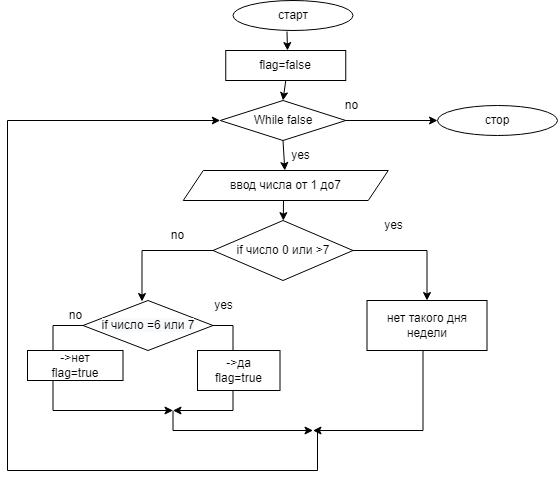

The diagram above was exported from draw.io. Its source (the exported page's mxGraphModel, read from the mxfile embedded in the PNG):
<mxGraphModel dx="868" dy="393" grid="1" gridSize="10" guides="1" tooltips="1" connect="1" arrows="1" fold="1" page="1" pageScale="1" pageWidth="827" pageHeight="1169" math="0" shadow="0">
  <root>
    <mxCell id="0" />
    <mxCell id="1" parent="0" />
    <mxCell id="R4JCMu8QyQq3cxeQVKGS-1" value="старт" style="ellipse;whiteSpace=wrap;html=1;" vertex="1" parent="1">
      <mxGeometry x="315.5" y="80" width="120" height="30" as="geometry" />
    </mxCell>
    <mxCell id="R4JCMu8QyQq3cxeQVKGS-4" value="ввод числа от 1 до7" style="shape=parallelogram;perimeter=parallelogramPerimeter;whiteSpace=wrap;html=1;fixedSize=1;" vertex="1" parent="1">
      <mxGeometry x="265.75" y="250" width="205" height="30" as="geometry" />
    </mxCell>
    <mxCell id="R4JCMu8QyQq3cxeQVKGS-6" value="нет такого дня&lt;br&gt;недели" style="rounded=0;whiteSpace=wrap;html=1;" vertex="1" parent="1">
      <mxGeometry x="449.5" y="380" width="120" height="50" as="geometry" />
    </mxCell>
    <mxCell id="R4JCMu8QyQq3cxeQVKGS-13" value="if число 0 или &amp;gt;7" style="rhombus;whiteSpace=wrap;html=1;" vertex="1" parent="1">
      <mxGeometry x="295.5" y="300" width="140" height="60" as="geometry" />
    </mxCell>
    <mxCell id="R4JCMu8QyQq3cxeQVKGS-19" value="" style="endArrow=classic;html=1;rounded=0;" edge="1" parent="1" target="R4JCMu8QyQq3cxeQVKGS-13">
      <mxGeometry width="50" height="50" relative="1" as="geometry">
        <mxPoint x="366" y="280" as="sourcePoint" />
        <mxPoint x="362.5" y="260" as="targetPoint" />
      </mxGeometry>
    </mxCell>
    <mxCell id="R4JCMu8QyQq3cxeQVKGS-21" value="" style="endArrow=classic;html=1;rounded=0;exitX=1;exitY=0.5;exitDx=0;exitDy=0;entryX=0.5;entryY=0;entryDx=0;entryDy=0;" edge="1" parent="1" source="R4JCMu8QyQq3cxeQVKGS-13" target="R4JCMu8QyQq3cxeQVKGS-6">
      <mxGeometry width="50" height="50" relative="1" as="geometry">
        <mxPoint x="485.5" y="450" as="sourcePoint" />
        <mxPoint x="535.5" y="400" as="targetPoint" />
        <Array as="points">
          <mxPoint x="509.5" y="330" />
        </Array>
      </mxGeometry>
    </mxCell>
    <mxCell id="R4JCMu8QyQq3cxeQVKGS-24" value="" style="endArrow=classic;html=1;rounded=0;entryX=0.429;entryY=0.017;entryDx=0;entryDy=0;entryPerimeter=0;exitX=0;exitY=0.5;exitDx=0;exitDy=0;" edge="1" parent="1" source="R4JCMu8QyQq3cxeQVKGS-13">
      <mxGeometry width="50" height="50" relative="1" as="geometry">
        <mxPoint x="285.5" y="350" as="sourcePoint" />
        <mxPoint x="224.48749999999995" y="381.02" as="targetPoint" />
        <Array as="points">
          <mxPoint x="224.5" y="330" />
        </Array>
      </mxGeometry>
    </mxCell>
    <mxCell id="R4JCMu8QyQq3cxeQVKGS-27" value="" style="endArrow=classic;html=1;rounded=0;" edge="1" parent="1">
      <mxGeometry width="50" height="50" relative="1" as="geometry">
        <mxPoint x="505.5" y="430" as="sourcePoint" />
        <mxPoint x="395.5" y="510" as="targetPoint" />
        <Array as="points">
          <mxPoint x="505.5" y="510" />
        </Array>
      </mxGeometry>
    </mxCell>
    <mxCell id="R4JCMu8QyQq3cxeQVKGS-29" value="стор" style="ellipse;whiteSpace=wrap;html=1;" vertex="1" parent="1">
      <mxGeometry x="520" y="185" width="120" height="30" as="geometry" />
    </mxCell>
    <mxCell id="R4JCMu8QyQq3cxeQVKGS-30" value="" style="endArrow=classic;html=1;rounded=0;entryX=0;entryY=0.5;entryDx=0;entryDy=0;" edge="1" parent="1" target="R4JCMu8QyQq3cxeQVKGS-46">
      <mxGeometry width="50" height="50" relative="1" as="geometry">
        <mxPoint x="400" y="510" as="sourcePoint" />
        <mxPoint x="20" y="480" as="targetPoint" />
        <Array as="points">
          <mxPoint x="400" y="550" />
          <mxPoint x="90" y="550" />
          <mxPoint x="90" y="200" />
        </Array>
      </mxGeometry>
    </mxCell>
    <mxCell id="R4JCMu8QyQq3cxeQVKGS-31" value="yes" style="text;html=1;align=center;verticalAlign=middle;resizable=0;points=[];autosize=1;strokeColor=none;fillColor=none;" vertex="1" parent="1">
      <mxGeometry x="455.5" y="290" width="40" height="30" as="geometry" />
    </mxCell>
    <mxCell id="R4JCMu8QyQq3cxeQVKGS-32" value="no" style="text;html=1;align=center;verticalAlign=middle;resizable=0;points=[];autosize=1;strokeColor=none;fillColor=none;" vertex="1" parent="1">
      <mxGeometry x="240" y="300" width="40" height="30" as="geometry" />
    </mxCell>
    <mxCell id="R4JCMu8QyQq3cxeQVKGS-34" style="edgeStyle=orthogonalEdgeStyle;rounded=0;orthogonalLoop=1;jettySize=auto;html=1;exitX=1;exitY=0.5;exitDx=0;exitDy=0;" edge="1" parent="1" source="R4JCMu8QyQq3cxeQVKGS-33">
      <mxGeometry relative="1" as="geometry">
        <mxPoint x="255.5" y="490" as="targetPoint" />
        <Array as="points">
          <mxPoint x="315.5" y="405" />
          <mxPoint x="315.5" y="490" />
        </Array>
      </mxGeometry>
    </mxCell>
    <mxCell id="R4JCMu8QyQq3cxeQVKGS-33" value="&lt;span style=&quot;color: rgb(0, 0, 0); font-family: Helvetica; font-size: 12px; font-style: normal; font-variant-ligatures: normal; font-variant-caps: normal; font-weight: 400; letter-spacing: normal; orphans: 2; text-align: center; text-indent: 0px; text-transform: none; widows: 2; word-spacing: 0px; -webkit-text-stroke-width: 0px; background-color: rgb(248, 249, 250); text-decoration-thickness: initial; text-decoration-style: initial; text-decoration-color: initial; float: none; display: inline !important;&quot;&gt;if число =6 или 7&lt;/span&gt;" style="rhombus;whiteSpace=wrap;html=1;" vertex="1" parent="1">
      <mxGeometry x="165.5" y="380" width="130" height="50" as="geometry" />
    </mxCell>
    <mxCell id="R4JCMu8QyQq3cxeQVKGS-35" value="" style="endArrow=classic;html=1;rounded=0;exitX=0;exitY=0.5;exitDx=0;exitDy=0;" edge="1" parent="1" source="R4JCMu8QyQq3cxeQVKGS-33">
      <mxGeometry width="50" height="50" relative="1" as="geometry">
        <mxPoint x="165.5" y="405" as="sourcePoint" />
        <mxPoint x="255.5" y="490" as="targetPoint" />
        <Array as="points">
          <mxPoint x="135.5" y="405" />
          <mxPoint x="135.5" y="490" />
        </Array>
      </mxGeometry>
    </mxCell>
    <mxCell id="R4JCMu8QyQq3cxeQVKGS-37" value="" style="endArrow=classic;html=1;rounded=0;" edge="1" parent="1">
      <mxGeometry width="50" height="50" relative="1" as="geometry">
        <mxPoint x="255.5" y="490" as="sourcePoint" />
        <mxPoint x="395.5" y="510" as="targetPoint" />
        <Array as="points">
          <mxPoint x="255.5" y="510" />
        </Array>
      </mxGeometry>
    </mxCell>
    <mxCell id="R4JCMu8QyQq3cxeQVKGS-38" value="no" style="text;html=1;align=center;verticalAlign=middle;resizable=0;points=[];autosize=1;strokeColor=none;fillColor=none;" vertex="1" parent="1">
      <mxGeometry x="137.75" y="380" width="40" height="30" as="geometry" />
    </mxCell>
    <mxCell id="R4JCMu8QyQq3cxeQVKGS-39" value="yes" style="text;html=1;align=center;verticalAlign=middle;resizable=0;points=[];autosize=1;strokeColor=none;fillColor=none;" vertex="1" parent="1">
      <mxGeometry x="285.5" y="370" width="40" height="30" as="geometry" />
    </mxCell>
    <mxCell id="R4JCMu8QyQq3cxeQVKGS-40" value="-&amp;gt;да&lt;br&gt;flag=true" style="rounded=0;whiteSpace=wrap;html=1;" vertex="1" parent="1">
      <mxGeometry x="280" y="430" width="82.5" height="40" as="geometry" />
    </mxCell>
    <mxCell id="R4JCMu8QyQq3cxeQVKGS-41" value="-&amp;gt;нет&lt;br&gt;flag=true" style="rounded=0;whiteSpace=wrap;html=1;" vertex="1" parent="1">
      <mxGeometry x="110" y="430" width="95.5" height="30" as="geometry" />
    </mxCell>
    <mxCell id="R4JCMu8QyQq3cxeQVKGS-45" value="" style="endArrow=classic;html=1;rounded=0;exitX=0.45;exitY=1.033;exitDx=0;exitDy=0;exitPerimeter=0;" edge="1" parent="1" source="R4JCMu8QyQq3cxeQVKGS-1">
      <mxGeometry width="50" height="50" relative="1" as="geometry">
        <mxPoint x="405.5" y="380" as="sourcePoint" />
        <mxPoint x="370" y="130" as="targetPoint" />
      </mxGeometry>
    </mxCell>
    <mxCell id="R4JCMu8QyQq3cxeQVKGS-52" style="edgeStyle=orthogonalEdgeStyle;rounded=0;orthogonalLoop=1;jettySize=auto;html=1;entryX=0;entryY=0.5;entryDx=0;entryDy=0;" edge="1" parent="1" source="R4JCMu8QyQq3cxeQVKGS-46" target="R4JCMu8QyQq3cxeQVKGS-29">
      <mxGeometry relative="1" as="geometry" />
    </mxCell>
    <mxCell id="R4JCMu8QyQq3cxeQVKGS-46" value="While false" style="rhombus;whiteSpace=wrap;html=1;" vertex="1" parent="1">
      <mxGeometry x="302.75" y="180" width="125.5" height="40" as="geometry" />
    </mxCell>
    <mxCell id="R4JCMu8QyQq3cxeQVKGS-47" value="flag=false" style="rounded=0;whiteSpace=wrap;html=1;" vertex="1" parent="1">
      <mxGeometry x="308.25" y="130" width="120" height="30" as="geometry" />
    </mxCell>
    <mxCell id="R4JCMu8QyQq3cxeQVKGS-48" value="" style="endArrow=classic;html=1;rounded=0;exitX=0.5;exitY=1;exitDx=0;exitDy=0;" edge="1" parent="1" source="R4JCMu8QyQq3cxeQVKGS-46" target="R4JCMu8QyQq3cxeQVKGS-4">
      <mxGeometry width="50" height="50" relative="1" as="geometry">
        <mxPoint x="340" y="380" as="sourcePoint" />
        <mxPoint x="390" y="330" as="targetPoint" />
      </mxGeometry>
    </mxCell>
    <mxCell id="R4JCMu8QyQq3cxeQVKGS-51" value="" style="endArrow=classic;html=1;rounded=0;exitX=0.5;exitY=1;exitDx=0;exitDy=0;entryX=0.5;entryY=0;entryDx=0;entryDy=0;" edge="1" parent="1" source="R4JCMu8QyQq3cxeQVKGS-47" target="R4JCMu8QyQq3cxeQVKGS-46">
      <mxGeometry width="50" height="50" relative="1" as="geometry">
        <mxPoint x="378.25" y="200" as="sourcePoint" />
        <mxPoint x="428.25" y="150" as="targetPoint" />
      </mxGeometry>
    </mxCell>
    <mxCell id="R4JCMu8QyQq3cxeQVKGS-54" value="yes" style="text;html=1;align=center;verticalAlign=middle;resizable=0;points=[];autosize=1;strokeColor=none;fillColor=none;" vertex="1" parent="1">
      <mxGeometry x="362.5" y="220" width="40" height="30" as="geometry" />
    </mxCell>
    <mxCell id="R4JCMu8QyQq3cxeQVKGS-55" value="no" style="text;html=1;align=center;verticalAlign=middle;resizable=0;points=[];autosize=1;strokeColor=none;fillColor=none;" vertex="1" parent="1">
      <mxGeometry x="414" y="170" width="40" height="30" as="geometry" />
    </mxCell>
  </root>
</mxGraphModel>